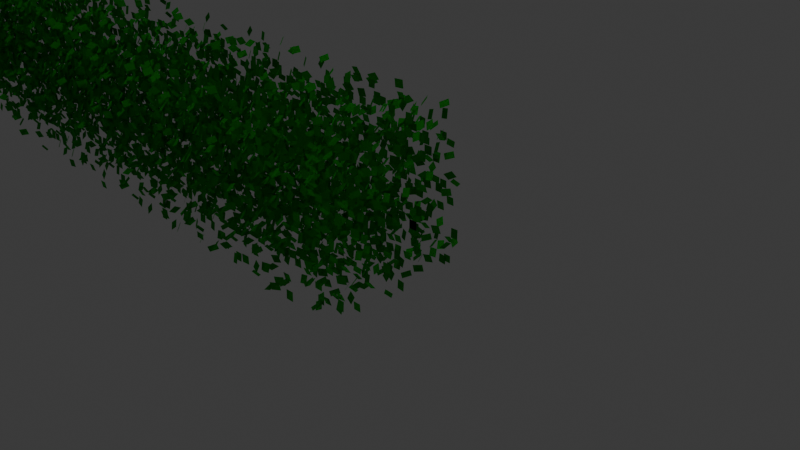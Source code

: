 # Source: vine.blend  (saved by Blender 4.1.24; exported with 4.5.12 LTS)
import bpy
from mathutils import Matrix  # noqa: F401  (used for matrix-valued properties, if any)

bpy.ops.wm.read_factory_settings(use_empty=True)
scene = bpy.context.scene
scene.name = 'Scene'

# ---- collections
col_collection = bpy.data.collections.new('Collection'); scene.collection.children.link(col_collection)

# ---- materials (node trees are filled in below, after node groups)
mat_leaf_material = bpy.data.materials.new('leaf_material')
mat_leaf_material.alpha_threshold = 0.0
mat_leaf_material.use_transparent_shadow = False
mat_leaf_material.roughness = 0.5
mat_leaf_material.line_color = (0.0, 0.0, 0.0, 1.0)
mat_material_001 = bpy.data.materials.new('Material.001')
mat_material_001.alpha_threshold = 0.0
mat_material_001.use_transparent_shadow = False
mat_material_001.roughness = 0.5
mat_material_001.line_color = (0.0, 0.0, 0.0, 1.0)

# ---- node groups
ng_geometry_nodes = bpy.data.node_groups.new('Geometry Nodes', 'GeometryNodeTree')
_s = ng_geometry_nodes.interface.new_socket(name='Geometry', in_out='OUTPUT', socket_type='NodeSocketGeometry')
_s = ng_geometry_nodes.interface.new_socket(name='Geometry', in_out='INPUT', socket_type='NodeSocketGeometry')
ng_geometry_nodes.is_modifier = True
_N = ng_geometry_nodes.nodes; _L = ng_geometry_nodes.links
n0 = _N.new('NodeGroupInput'); n0.name = 'Group Input'; n0.location = (-340, 0)
n1 = _N.new('NodeGroupOutput'); n1.name = 'Group Output'; n1.location = (200, 0)
_L.new(n0.outputs[0], n1.inputs[0])
n1.is_active_output = True
ng_geometry_nodes_001 = bpy.data.node_groups.new('Geometry Nodes.001', 'GeometryNodeTree')
_s = ng_geometry_nodes_001.interface.new_socket(name='Geometry', in_out='OUTPUT', socket_type='NodeSocketGeometry')
_s = ng_geometry_nodes_001.interface.new_socket(name='Geometry', in_out='INPUT', socket_type='NodeSocketGeometry')
ng_geometry_nodes_001.is_modifier = True
# nodes of 'Geometry Nodes.001' reference scene objects; filled in after objects exist
ng_geometry_nodes_002 = bpy.data.node_groups.new('Geometry Nodes.002', 'GeometryNodeTree')
_s = ng_geometry_nodes_002.interface.new_socket(name='Geometry', in_out='OUTPUT', socket_type='NodeSocketGeometry')
_s = ng_geometry_nodes_002.interface.new_socket(name='Geometry', in_out='INPUT', socket_type='NodeSocketGeometry')
ng_geometry_nodes_002.is_modifier = True
# nodes of 'Geometry Nodes.002' reference scene objects; filled in after objects exist
ng_geometry_nodes_003 = bpy.data.node_groups.new('Geometry Nodes.003', 'GeometryNodeTree')
_s = ng_geometry_nodes_003.interface.new_socket(name='Geometry', in_out='OUTPUT', socket_type='NodeSocketGeometry')
_s = ng_geometry_nodes_003.interface.new_socket(name='Geometry', in_out='INPUT', socket_type='NodeSocketGeometry')
ng_geometry_nodes_003.is_modifier = True
_N = ng_geometry_nodes_003.nodes; _L = ng_geometry_nodes_003.links
n0 = _N.new('NodeGroupInput'); n0.name = 'Group Input'; n0.location = (-340, 0)
n1 = _N.new('NodeGroupOutput'); n1.name = 'Group Output'; n1.location = (200, 0)
_L.new(n0.outputs[0], n1.inputs[0])
n1.is_active_output = True

# ---- material node trees
mat_leaf_material.use_nodes = True; mat_leaf_material.node_tree.nodes.clear()
_N = mat_leaf_material.node_tree.nodes; _L = mat_leaf_material.node_tree.links
n0 = _N.new('ShaderNodeOutputMaterial'); n0.name = 'Material Output'; n0.location = (300, 300)
n1 = _N.new('ShaderNodeBsdfPrincipled'); n1.name = 'Principled BSDF'; n1.location = (10, 300)
n1.inputs[0].default_value = (0.001472, 0.4963, 0.0, 1.0)
n1.inputs[2].default_value = 0.784
n1.inputs[3].default_value = 1.45
_L.new(n1.outputs[0], n0.inputs[0])
n0.is_active_output = True
mat_material_001.use_nodes = True; mat_material_001.node_tree.nodes.clear()
_N = mat_material_001.node_tree.nodes; _L = mat_material_001.node_tree.links
n0 = _N.new('ShaderNodeOutputMaterial'); n0.name = 'Material Output'; n0.location = (300, 300)
n1 = _N.new('ShaderNodeBsdfPrincipled'); n1.name = 'Principled BSDF'; n1.location = (10, 300)
n1.inputs[0].default_value = (0.001461, 0.4878, 0.0, 1.0)
n1.inputs[2].default_value = 0.784
n1.inputs[3].default_value = 1.45
_L.new(n1.outputs[0], n0.inputs[0])
n0.is_active_output = True

# ---- world
world_world = bpy.data.worlds.new('World'); scene.world = world_world
world_world.use_nodes = True; world_world.node_tree.nodes.clear()
_N = world_world.node_tree.nodes; _L = world_world.node_tree.links
n0 = _N.new('ShaderNodeOutputWorld'); n0.name = 'World Output'; n0.location = (300, 300)
n1 = _N.new('ShaderNodeBackground'); n1.name = 'Background'; n1.location = (10, 300)
n1.inputs[0].default_value = (0.05088, 0.05088, 0.05088, 1.0)
_L.new(n1.outputs[0], n0.inputs[0])
n0.is_active_output = True
world_world.color = (0.05088, 0.05088, 0.05088)
world_world.use_sun_shadow = False
world_world.sun_shadow_jitter_overblur = 0.0

# ---- cameras
cam_camera = bpy.data.cameras.new('Camera')
cam_camera.clip_end = 100.0
cam_camera.ortho_scale = 7.314

# ---- lights
light_light = bpy.data.lights.new('Light', 'POINT')
light_light.transmission_factor = 0.0
light_light.energy = 1000.0
light_light.shadow_soft_size = 0.1
light_light.shadow_maximum_resolution = 0.006
light_light.use_absolute_resolution = True

# ---- meshes
me_cube = bpy.data.meshes.new('Cube')
me_cube.from_pydata([(0.05, 0.0, 0.05), (0.05, 0.0, -0.05), (0.05, 0.0, 0.05), (0.05, 0.0, -0.05), (-0.05, 0.0, 0.05), (-0.05, 0.0, -0.05), (-0.05, 0.0, 0.05), (-0.05, 0.0, -0.05)], [], [(3, 2, 6, 7), (5, 4, 0, 1)])
_uv = me_cube.uv_layers.new(name='UVMap')
_uv.uv.foreach_set('vector', [0.375, 0.75, 0.625, 0.75, 0.625, 1.0, 0.375, 1.0, 0.375, 0.25, 0.625, 0.25, 0.625, 0.5, 0.375, 0.5])
me_cube.materials.append(mat_leaf_material)
me_cube.use_mirror_vertex_groups = False
me_cube.update()
me_tapered_canopy_volume = bpy.data.meshes.new('tapered_canopy_volume')
me_tapered_canopy_volume.from_pydata([(-20.0, -0.5034, -1.956), (-20.0, -0.5034, 0.04844), (-20.0, 0.5034, -1.956), (-20.0, 0.5034, 0.04844), (0.0, -0.9914, -1.954), (0.0, -0.9914, 0.04411), (0.0, 1.001, -1.954), (0.0, 1.001, 0.04411)], [], [(0, 1, 3, 2), (2, 3, 7, 6), (6, 7, 5, 4), (4, 5, 1, 0), (2, 6, 4, 0), (7, 3, 1, 5)])
_uv = me_tapered_canopy_volume.uv_layers.new(name='UVMap')
_uv.uv.foreach_set('vector', [0.375, 0.0, 0.625, 0.0, 0.625, 0.25, 0.375, 0.25, 0.375, 0.25, 0.625, 0.25, 0.625, 0.5, 0.375, 0.5, 0.375, 0.5, 0.625, 0.5, 0.625, 0.75, 0.375, 0.75, 0.375, 0.75, 0.625, 0.75, 0.625, 1.0, 0.375, 1.0, 0.125, 0.5, 0.375, 0.5, 0.375, 0.75, 0.125, 0.75, 0.625, 0.5, 0.875, 0.5, 0.875, 0.75, 0.625, 0.75])
me_tapered_canopy_volume.materials.append(mat_leaf_material)
me_tapered_canopy_volume.update()
me_cube_002 = bpy.data.meshes.new('Cube.002')
me_cube_002.from_pydata([(-1.998, -0.9957, -1.956), (-1.998, -0.9957, 0.04844), (-1.998, 1.001, -1.956), (-1.998, 1.001, 0.04844), (0.0, -0.9914, -1.954), (0.0, -0.9914, 0.04411), (0.0, 1.001, -1.954), (0.0, 1.001, 0.04411)], [], [(0, 1, 3, 2), (2, 3, 7, 6), (6, 7, 5, 4), (4, 5, 1, 0), (2, 6, 4, 0), (7, 3, 1, 5)])
_uv = me_cube_002.uv_layers.new(name='UVMap')
_uv.uv.foreach_set('vector', [0.375, 0.0, 0.625, 0.0, 0.625, 0.25, 0.375, 0.25, 0.375, 0.25, 0.625, 0.25, 0.625, 0.5, 0.375, 0.5, 0.375, 0.5, 0.625, 0.5, 0.625, 0.75, 0.375, 0.75, 0.375, 0.75, 0.625, 0.75, 0.625, 1.0, 0.375, 1.0, 0.125, 0.5, 0.375, 0.5, 0.375, 0.75, 0.125, 0.75, 0.625, 0.5, 0.875, 0.5, 0.875, 0.75, 0.625, 0.75])
me_cube_002.update()
me_cube_003 = bpy.data.meshes.new('Cube.003')
me_cube_003.from_pydata([(0.05, 0.0, 0.05), (0.05, 0.0, -0.05), (0.05, 0.0, 0.05), (0.05, 0.0, -0.05), (-0.05, 0.0, 0.05), (-0.05, 0.0, -0.05), (-0.05, 0.0, 0.05), (-0.05, 0.0, -0.05)], [], [(3, 2, 6, 7), (5, 4, 0, 1)])
_uv = me_cube_003.uv_layers.new(name='UVMap')
_uv.uv.foreach_set('vector', [0.375, 0.75, 0.625, 0.75, 0.625, 1.0, 0.375, 1.0, 0.375, 0.25, 0.625, 0.25, 0.625, 0.5, 0.375, 0.5])
me_cube_003.materials.append(mat_material_001)
me_cube_003.use_mirror_vertex_groups = False
me_cube_003.update()

# ---- objects
ob_leaf = bpy.data.objects.new('leaf', me_cube)
ob_light = bpy.data.objects.new('Light', light_light)
ob_camera = bpy.data.objects.new('Camera', cam_camera)
ob_tapered_canopy = bpy.data.objects.new('tapered_canopy', me_tapered_canopy_volume)
ob_straight_canopy = bpy.data.objects.new('straight_canopy', me_cube_002)
ob_leaf_001 = bpy.data.objects.new('leaf.001', me_cube_003)
_N = ng_geometry_nodes_001.nodes; _L = ng_geometry_nodes_001.links
n0 = _N.new('NodeGroupInput'); n0.name = 'Group Input'; n0.location = (-320, -40)
n1 = _N.new('NodeGroupOutput'); n1.name = 'Group Output'; n1.location = (1020, -40)
n2 = _N.new('GeometryNodeInstanceOnPoints'); n2.name = 'Instance on Points'; n2.location = (400, -167)
n3 = _N.new('GeometryNodeJoinGeometry'); n3.name = 'Join Geometry'; n3.location = (620, -40)
n4 = _N.new('GeometryNodeObjectInfo'); n4.name = 'Object Info'; n4.location = (160, -200)
n4.inputs[0].default_value = ob_leaf
n5 = _N.new('GeometryNodeDistributePointsInVolume'); n5.name = 'Distribute Points in Volume'; n5.location = (140, -40)
n5.inputs[1].default_value = 300.0
n6 = _N.new('GeometryNodeMeshToVolume'); n6.name = 'Mesh to Volume'; n6.location = (-120, -40)
n7 = _N.new('FunctionNodeRandomValue'); n7.name = 'Random Value'; n7.location = (160, -540)
n7.inputs[2].default_value = 0.9
n7.inputs[3].default_value = 1.1
n8 = _N.new('FunctionNodeRandomValue'); n8.name = 'Random Value.001'; n8.location = (-60, -260)
n8.inputs[3].default_value = 6.283
n9 = _N.new('ShaderNodeCombineXYZ'); n9.name = 'Combine XYZ'; n9.location = (160, -400)
n10 = _N.new('FunctionNodeRandomValue'); n10.name = 'Random Value.003'; n10.location = (-60, -440)
n10.inputs[3].default_value = 6.283
n11 = _N.new('GeometryNodeRealizeInstances'); n11.name = 'Realize Instances'; n11.location = (820, -40)
n12 = _N.new('FunctionNodeRandomValue'); n12.name = 'Random Value.004'; n12.location = (-60, -620)
n12.inputs[3].default_value = 6.283
_L.new(n11.outputs[0], n1.inputs[0])
_L.new(n5.outputs[0], n2.inputs[0])
_L.new(n2.outputs[0], n3.inputs[0])
_L.new(n4.outputs[4], n2.inputs[2])
_L.new(n6.outputs[0], n5.inputs[0])
_L.new(n0.outputs[0], n6.inputs[0])
_L.new(n7.outputs[1], n2.inputs[6])
_L.new(n9.outputs[0], n2.inputs[5])
_L.new(n8.outputs[1], n9.inputs[0])
_L.new(n3.outputs[0], n11.inputs[0])
_L.new(n10.outputs[1], n9.inputs[1])
_L.new(n12.outputs[1], n9.inputs[2])
n1.is_active_output = True
_N = ng_geometry_nodes_002.nodes; _L = ng_geometry_nodes_002.links
n0 = _N.new('NodeGroupInput'); n0.name = 'Group Input'; n0.location = (-320, -40)
n1 = _N.new('NodeGroupOutput'); n1.name = 'Group Output'; n1.location = (1020, -40)
n2 = _N.new('GeometryNodeInstanceOnPoints'); n2.name = 'Instance on Points'; n2.location = (400, -167)
n3 = _N.new('GeometryNodeJoinGeometry'); n3.name = 'Join Geometry'; n3.location = (620, -40)
n4 = _N.new('GeometryNodeObjectInfo'); n4.name = 'Object Info'; n4.location = (160, -200)
n4.inputs[0].default_value = ob_leaf_001
n5 = _N.new('GeometryNodeDistributePointsInVolume'); n5.name = 'Distribute Points in Volume'; n5.location = (140, -40)
n5.inputs[1].default_value = 200.0
n6 = _N.new('GeometryNodeMeshToVolume'); n6.name = 'Mesh to Volume'; n6.location = (-120, -40)
n7 = _N.new('FunctionNodeRandomValue'); n7.name = 'Random Value'; n7.location = (160, -540)
n7.inputs[2].default_value = 0.9
n7.inputs[3].default_value = 1.1
n8 = _N.new('FunctionNodeRandomValue'); n8.name = 'Random Value.001'; n8.location = (-60, -260)
n8.inputs[3].default_value = 6.283
n9 = _N.new('ShaderNodeCombineXYZ'); n9.name = 'Combine XYZ'; n9.location = (160, -400)
n10 = _N.new('FunctionNodeRandomValue'); n10.name = 'Random Value.003'; n10.location = (-60, -440)
n10.inputs[3].default_value = 6.283
n11 = _N.new('GeometryNodeRealizeInstances'); n11.name = 'Realize Instances'; n11.location = (820, -40)
n12 = _N.new('FunctionNodeRandomValue'); n12.name = 'Random Value.004'; n12.location = (-60, -620)
n12.inputs[3].default_value = 6.283
_L.new(n11.outputs[0], n1.inputs[0])
_L.new(n5.outputs[0], n2.inputs[0])
_L.new(n2.outputs[0], n3.inputs[0])
_L.new(n4.outputs[4], n2.inputs[2])
_L.new(n6.outputs[0], n5.inputs[0])
_L.new(n0.outputs[0], n6.inputs[0])
_L.new(n7.outputs[1], n2.inputs[6])
_L.new(n9.outputs[0], n2.inputs[5])
_L.new(n8.outputs[1], n9.inputs[0])
_L.new(n3.outputs[0], n11.inputs[0])
_L.new(n10.outputs[1], n9.inputs[1])
_L.new(n12.outputs[1], n9.inputs[2])
n1.is_active_output = True

# ---- transforms, parenting, visibility, modifiers, constraints
ob_leaf.location = (0.2, 0.0, 0.0)
ob_leaf.lock_rotations_4d = False
ob_leaf.empty_display_type = 'ARROWS'
ob_leaf.lineart.crease_threshold = 0.0
_m = ob_leaf.modifiers.new('GeometryNodes', 'NODES')
_m.node_group = ng_geometry_nodes
ob_light.location = (4.076, 1.005, 5.904)
ob_light.rotation_euler = (0.6503, 0.05522, 1.866)
ob_light.lock_rotations_4d = False
ob_light.empty_display_type = 'ARROWS'
ob_light.color = (0.0, 0.0, 0.0, 0.0)
ob_light.lineart.crease_threshold = 0.0
ob_camera.location = (7.359, -6.926, 4.958)
ob_camera.rotation_euler = (1.109, 0.0, 0.8149)
ob_camera.lock_rotations_4d = False
ob_camera.empty_display_type = 'ARROWS'
ob_camera.color = (0.0, 0.0, 0.0, 0.0)
ob_camera.display_type = 'WIRE'
ob_camera.lineart.crease_threshold = 0.0
ob_tapered_canopy.location = (0.0, 0.0, 1.0)
_m = ob_tapered_canopy.modifiers.new('GeometryNodes', 'NODES')
_m.node_group = ng_geometry_nodes_001
ob_straight_canopy.location = (0.0, 0.0, 1.0)
ob_straight_canopy.hide_render = True
_m = ob_straight_canopy.modifiers.new('GeometryNodes', 'NODES')
_m.node_group = ng_geometry_nodes_002
ob_leaf_001.location = (0.2, 0.0, 0.0)
ob_leaf_001.lock_rotations_4d = False
ob_leaf_001.empty_display_type = 'ARROWS'
ob_leaf_001.lineart.crease_threshold = 0.0
_m = ob_leaf_001.modifiers.new('GeometryNodes', 'NODES')
_m.node_group = ng_geometry_nodes_003

# ---- collection membership
col_collection.objects.link(ob_leaf)
col_collection.objects.link(ob_light)
col_collection.objects.link(ob_camera)
col_collection.objects.link(ob_tapered_canopy)
col_collection.objects.link(ob_straight_canopy)
col_collection.objects.link(ob_leaf_001)

# ---- scene / render settings (as saved in the file)
scene.camera = ob_camera
scene.frame_start = 1; scene.frame_end = 250; scene.frame_set(1)
scene.render.engine = 'BLENDER_EEVEE_NEXT'
scene.cycles.sampling_pattern = 'TABULATED_SOBOL'
scene.eevee.ray_tracing_options.trace_max_roughness = 0.0
bpy.context.view_layer.update()
